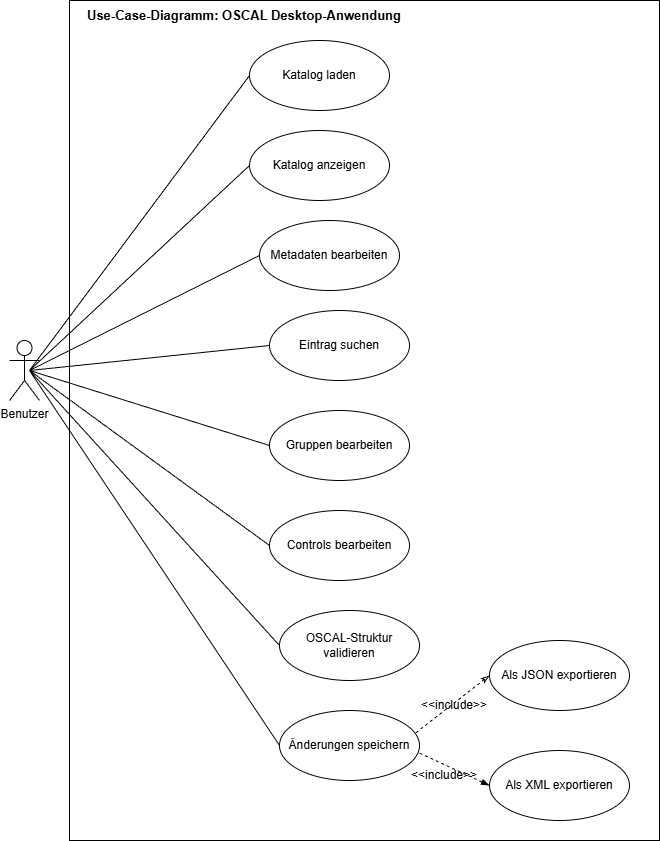

The diagram above was exported from draw.io. Its source (the exported page's mxGraphModel, read from the mxfile embedded in the PNG):
<mxGraphModel dx="1554" dy="948" grid="1" gridSize="10" guides="1" tooltips="1" connect="1" arrows="1" fold="1" page="1" pageScale="1" pageWidth="827" pageHeight="1169" math="0" shadow="0">
  <root>
    <mxCell id="0" />
    <mxCell id="1" parent="0" />
    <mxCell id="BiQET3e1UBrgrlqFhCi1-1" parent="1" style="shape=umlActor;verticalLabelPosition=bottom;verticalAlign=top;html=1;" value="Benutzer" vertex="1">
      <mxGeometry height="60" width="30" x="50" y="360" as="geometry" />
    </mxCell>
    <mxCell id="BiQET3e1UBrgrlqFhCi1-4" parent="1" style="html=1;whiteSpace=wrap;align=center;" value="&lt;blockquote style=&quot;margin: 0px 0px 0px 40px; border: none; padding: 0px;&quot;&gt;&lt;br&gt;&lt;/blockquote&gt;" vertex="1">
      <mxGeometry height="840" width="590" x="110" y="20" as="geometry" />
    </mxCell>
    <mxCell id="BiQET3e1UBrgrlqFhCi1-5" parent="1" style="text;html=1;whiteSpace=wrap;strokeColor=none;fillColor=none;align=center;verticalAlign=middle;rounded=0;" value="&lt;b&gt;&lt;font style=&quot;font-size: 13px;&quot;&gt;Use-Case-Diagramm: OSCAL Desktop-Anwendung&lt;/font&gt;&lt;/b&gt;" vertex="1">
      <mxGeometry height="30" width="350" x="110" y="20" as="geometry" />
    </mxCell>
    <mxCell id="BiQET3e1UBrgrlqFhCi1-6" parent="1" style="ellipse;whiteSpace=wrap;html=1;" value="Katalog laden" vertex="1">
      <mxGeometry height="70" width="140" x="290" y="60" as="geometry" />
    </mxCell>
    <mxCell id="BiQET3e1UBrgrlqFhCi1-7" parent="1" style="ellipse;whiteSpace=wrap;html=1;" value="Katalog anzeigen" vertex="1">
      <mxGeometry height="70" width="140" x="290" y="150" as="geometry" />
    </mxCell>
    <mxCell id="BiQET3e1UBrgrlqFhCi1-8" parent="1" style="ellipse;whiteSpace=wrap;html=1;" value="Eintrag suchen" vertex="1">
      <mxGeometry height="70" width="140" x="310" y="330" as="geometry" />
    </mxCell>
    <mxCell id="BiQET3e1UBrgrlqFhCi1-9" parent="1" style="ellipse;whiteSpace=wrap;html=1;" value="Metadaten bearbeiten" vertex="1">
      <mxGeometry height="70" width="140" x="300" y="240" as="geometry" />
    </mxCell>
    <mxCell id="BiQET3e1UBrgrlqFhCi1-10" parent="1" style="ellipse;whiteSpace=wrap;html=1;" value="Gruppen bearbeiten" vertex="1">
      <mxGeometry height="70" width="140" x="310" y="430" as="geometry" />
    </mxCell>
    <mxCell id="BiQET3e1UBrgrlqFhCi1-11" parent="1" style="ellipse;whiteSpace=wrap;html=1;" value="Controls bearbeiten" vertex="1">
      <mxGeometry height="70" width="140" x="310" y="530" as="geometry" />
    </mxCell>
    <mxCell id="BiQET3e1UBrgrlqFhCi1-12" parent="1" style="ellipse;whiteSpace=wrap;html=1;" value="Änderungen speichern" vertex="1">
      <mxGeometry height="70" width="140" x="320" y="730" as="geometry" />
    </mxCell>
    <mxCell id="BiQET3e1UBrgrlqFhCi1-13" parent="1" style="ellipse;whiteSpace=wrap;html=1;" value="Als JSON exportieren" vertex="1">
      <mxGeometry height="70" width="140" x="530" y="660" as="geometry" />
    </mxCell>
    <mxCell id="BiQET3e1UBrgrlqFhCi1-14" parent="1" style="ellipse;whiteSpace=wrap;html=1;" value="Als XML exportieren" vertex="1">
      <mxGeometry height="70" width="140" x="530" y="770" as="geometry" />
    </mxCell>
    <mxCell id="BiQET3e1UBrgrlqFhCi1-15" parent="1" style="ellipse;whiteSpace=wrap;html=1;" value="OSCAL-Struktur validieren" vertex="1">
      <mxGeometry height="70" width="140" x="320" y="630" as="geometry" />
    </mxCell>
    <mxCell id="BiQET3e1UBrgrlqFhCi1-16" edge="1" parent="1" source="BiQET3e1UBrgrlqFhCi1-6" style="endArrow=none;html=1;rounded=0;exitX=0;exitY=0.5;exitDx=0;exitDy=0;" value="">
      <mxGeometry height="50" relative="1" width="50" as="geometry">
        <mxPoint x="590" y="550" as="sourcePoint" />
        <mxPoint x="70" y="390" as="targetPoint" />
      </mxGeometry>
    </mxCell>
    <mxCell id="BiQET3e1UBrgrlqFhCi1-17" edge="1" parent="1" source="BiQET3e1UBrgrlqFhCi1-7" style="endArrow=none;html=1;rounded=0;exitX=0;exitY=0.5;exitDx=0;exitDy=0;" value="">
      <mxGeometry height="50" relative="1" width="50" as="geometry">
        <mxPoint x="590" y="550" as="sourcePoint" />
        <mxPoint x="70" y="390" as="targetPoint" />
      </mxGeometry>
    </mxCell>
    <mxCell id="BiQET3e1UBrgrlqFhCi1-18" edge="1" parent="1" style="endArrow=none;html=1;rounded=0;entryX=0;entryY=0.5;entryDx=0;entryDy=0;" target="BiQET3e1UBrgrlqFhCi1-9" value="">
      <mxGeometry height="50" relative="1" width="50" as="geometry">
        <mxPoint x="70" y="390" as="sourcePoint" />
        <mxPoint x="640" y="500" as="targetPoint" />
      </mxGeometry>
    </mxCell>
    <mxCell id="BiQET3e1UBrgrlqFhCi1-19" edge="1" parent="1" source="BiQET3e1UBrgrlqFhCi1-8" style="endArrow=none;html=1;rounded=0;exitX=0;exitY=0.5;exitDx=0;exitDy=0;" value="">
      <mxGeometry height="50" relative="1" width="50" as="geometry">
        <mxPoint x="590" y="550" as="sourcePoint" />
        <mxPoint x="70" y="390" as="targetPoint" />
      </mxGeometry>
    </mxCell>
    <mxCell id="BiQET3e1UBrgrlqFhCi1-20" edge="1" parent="1" source="BiQET3e1UBrgrlqFhCi1-10" style="endArrow=none;html=1;rounded=0;exitX=0;exitY=0.5;exitDx=0;exitDy=0;" value="">
      <mxGeometry height="50" relative="1" width="50" as="geometry">
        <mxPoint x="590" y="550" as="sourcePoint" />
        <mxPoint x="70" y="390" as="targetPoint" />
      </mxGeometry>
    </mxCell>
    <mxCell id="BiQET3e1UBrgrlqFhCi1-21" edge="1" parent="1" style="endArrow=none;html=1;rounded=0;entryX=0;entryY=0.5;entryDx=0;entryDy=0;" target="BiQET3e1UBrgrlqFhCi1-11" value="">
      <mxGeometry height="50" relative="1" width="50" as="geometry">
        <mxPoint x="70" y="390" as="sourcePoint" />
        <mxPoint x="640" y="500" as="targetPoint" />
      </mxGeometry>
    </mxCell>
    <mxCell id="BiQET3e1UBrgrlqFhCi1-22" edge="1" parent="1" style="endArrow=none;html=1;rounded=0;entryX=0;entryY=0.5;entryDx=0;entryDy=0;" target="BiQET3e1UBrgrlqFhCi1-15" value="">
      <mxGeometry height="50" relative="1" width="50" as="geometry">
        <mxPoint x="70" y="390" as="sourcePoint" />
        <mxPoint x="640" y="500" as="targetPoint" />
      </mxGeometry>
    </mxCell>
    <mxCell id="BiQET3e1UBrgrlqFhCi1-23" edge="1" parent="1" style="endArrow=none;html=1;rounded=0;entryX=0;entryY=0.5;entryDx=0;entryDy=0;" target="BiQET3e1UBrgrlqFhCi1-12" value="">
      <mxGeometry height="50" relative="1" width="50" as="geometry">
        <mxPoint x="70" y="390" as="sourcePoint" />
        <mxPoint x="640" y="500" as="targetPoint" />
      </mxGeometry>
    </mxCell>
    <mxCell id="BiQET3e1UBrgrlqFhCi1-25" edge="1" parent="1" source="BiQET3e1UBrgrlqFhCi1-13" style="endArrow=none;dashed=1;html=1;rounded=0;entryX=0.969;entryY=0.326;entryDx=0;entryDy=0;entryPerimeter=0;exitX=0;exitY=0.5;exitDx=0;exitDy=0;startArrow=classicThin;startFill=0;" target="BiQET3e1UBrgrlqFhCi1-12" value="">
      <mxGeometry height="50" relative="1" width="50" as="geometry">
        <mxPoint x="590" y="550" as="sourcePoint" />
        <mxPoint x="640" y="500" as="targetPoint" />
      </mxGeometry>
    </mxCell>
    <mxCell id="BiQET3e1UBrgrlqFhCi1-26" edge="1" parent="1" source="BiQET3e1UBrgrlqFhCi1-14" style="endArrow=none;dashed=1;html=1;rounded=0;entryX=0.991;entryY=0.6;entryDx=0;entryDy=0;entryPerimeter=0;exitX=0;exitY=0.5;exitDx=0;exitDy=0;startArrow=blockThin;startFill=1;" target="BiQET3e1UBrgrlqFhCi1-12" value="">
      <mxGeometry height="50" relative="1" width="50" as="geometry">
        <mxPoint x="590" y="550" as="sourcePoint" />
        <mxPoint x="640" y="500" as="targetPoint" />
      </mxGeometry>
    </mxCell>
    <mxCell id="BiQET3e1UBrgrlqFhCi1-27" parent="1" style="text;html=1;whiteSpace=wrap;strokeColor=none;fillColor=none;align=center;verticalAlign=middle;rounded=0;" value="&lt;span style=&quot;background-color: transparent; color: light-dark(rgb(0, 0, 0), rgb(255, 255, 255));&quot;&gt;&amp;lt;&amp;lt;include&amp;gt;&amp;gt;&lt;/span&gt;" vertex="1">
      <mxGeometry height="30" width="70" x="460" y="710" as="geometry" />
    </mxCell>
    <mxCell id="BiQET3e1UBrgrlqFhCi1-28" parent="1" style="text;html=1;whiteSpace=wrap;strokeColor=none;fillColor=none;align=center;verticalAlign=middle;rounded=0;" value="&lt;span style=&quot;background-color: transparent; color: light-dark(rgb(0, 0, 0), rgb(255, 255, 255));&quot;&gt;&amp;lt;&amp;lt;include&amp;gt;&amp;gt;&lt;/span&gt;" vertex="1">
      <mxGeometry height="30" width="70" x="450" y="780" as="geometry" />
    </mxCell>
  </root>
</mxGraphModel>